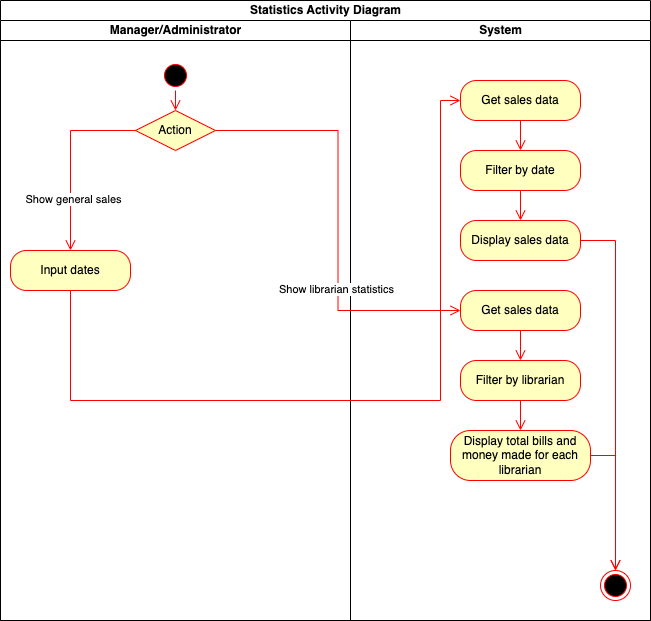

The diagram above was exported from draw.io. Its source (the exported page's mxGraphModel, read from the mxfile embedded in the PNG):
<mxGraphModel dx="1201" dy="539" grid="1" gridSize="10" guides="1" tooltips="1" connect="1" arrows="1" fold="1" page="1" pageScale="1" pageWidth="850" pageHeight="1100" math="0" shadow="0">
  <root>
    <mxCell id="0" />
    <mxCell id="1" parent="0" />
    <mxCell id="lMLaSFoOquWWwmZiVhs7-1" value="Statistics Activity Diagram" style="swimlane;childLayout=stackLayout;resizeParent=1;resizeParentMax=0;startSize=20;html=1;" vertex="1" parent="1">
      <mxGeometry x="140" y="40" width="650" height="620" as="geometry" />
    </mxCell>
    <mxCell id="lMLaSFoOquWWwmZiVhs7-2" value="Manager/Administrator" style="swimlane;startSize=20;html=1;" vertex="1" parent="lMLaSFoOquWWwmZiVhs7-1">
      <mxGeometry y="20" width="350" height="600" as="geometry" />
    </mxCell>
    <mxCell id="lMLaSFoOquWWwmZiVhs7-5" value="" style="ellipse;html=1;shape=startState;fillColor=#000000;strokeColor=#ff0000;" vertex="1" parent="lMLaSFoOquWWwmZiVhs7-2">
      <mxGeometry x="160" y="40" width="30" height="30" as="geometry" />
    </mxCell>
    <mxCell id="lMLaSFoOquWWwmZiVhs7-9" value="Action" style="rhombus;whiteSpace=wrap;html=1;fontColor=#000000;fillColor=#ffffc0;strokeColor=#ff0000;" vertex="1" parent="lMLaSFoOquWWwmZiVhs7-2">
      <mxGeometry x="135" y="90" width="80" height="40" as="geometry" />
    </mxCell>
    <mxCell id="lMLaSFoOquWWwmZiVhs7-6" value="" style="edgeStyle=orthogonalEdgeStyle;html=1;verticalAlign=bottom;endArrow=open;endSize=8;strokeColor=#ff0000;rounded=0;" edge="1" source="lMLaSFoOquWWwmZiVhs7-5" parent="lMLaSFoOquWWwmZiVhs7-2" target="lMLaSFoOquWWwmZiVhs7-9">
      <mxGeometry relative="1" as="geometry">
        <mxPoint x="145" y="130" as="targetPoint" />
      </mxGeometry>
    </mxCell>
    <mxCell id="lMLaSFoOquWWwmZiVhs7-10" value="" style="edgeStyle=orthogonalEdgeStyle;html=1;verticalAlign=bottom;endArrow=open;endSize=8;strokeColor=#ff0000;rounded=0;exitX=0;exitY=0.5;exitDx=0;exitDy=0;entryX=0.5;entryY=0;entryDx=0;entryDy=0;" edge="1" parent="lMLaSFoOquWWwmZiVhs7-2" source="lMLaSFoOquWWwmZiVhs7-9" target="lMLaSFoOquWWwmZiVhs7-19">
      <mxGeometry relative="1" as="geometry">
        <mxPoint x="70" y="220" as="targetPoint" />
        <mxPoint x="140" y="250" as="sourcePoint" />
      </mxGeometry>
    </mxCell>
    <mxCell id="lMLaSFoOquWWwmZiVhs7-37" value="Show general sales" style="edgeLabel;html=1;align=center;verticalAlign=middle;resizable=0;points=[];" vertex="1" connectable="0" parent="lMLaSFoOquWWwmZiVhs7-10">
      <mxGeometry x="0.44" y="2" relative="1" as="geometry">
        <mxPoint as="offset" />
      </mxGeometry>
    </mxCell>
    <mxCell id="lMLaSFoOquWWwmZiVhs7-19" value="Input dates" style="rounded=1;whiteSpace=wrap;html=1;arcSize=40;fontColor=#000000;fillColor=#ffffc0;strokeColor=#ff0000;" vertex="1" parent="lMLaSFoOquWWwmZiVhs7-2">
      <mxGeometry x="10" y="230" width="120" height="40" as="geometry" />
    </mxCell>
    <mxCell id="lMLaSFoOquWWwmZiVhs7-3" value="System" style="swimlane;startSize=20;html=1;" vertex="1" parent="lMLaSFoOquWWwmZiVhs7-1">
      <mxGeometry x="350" y="20" width="300" height="600" as="geometry" />
    </mxCell>
    <mxCell id="lMLaSFoOquWWwmZiVhs7-7" value="Get sales data" style="rounded=1;whiteSpace=wrap;html=1;arcSize=40;fontColor=#000000;fillColor=#ffffc0;strokeColor=#ff0000;" vertex="1" parent="lMLaSFoOquWWwmZiVhs7-3">
      <mxGeometry x="110" y="60" width="120" height="40" as="geometry" />
    </mxCell>
    <mxCell id="lMLaSFoOquWWwmZiVhs7-25" value="Filter by date" style="rounded=1;whiteSpace=wrap;html=1;arcSize=40;fontColor=#000000;fillColor=#ffffc0;strokeColor=#ff0000;" vertex="1" parent="lMLaSFoOquWWwmZiVhs7-3">
      <mxGeometry x="110" y="130" width="120" height="40" as="geometry" />
    </mxCell>
    <mxCell id="lMLaSFoOquWWwmZiVhs7-8" value="" style="edgeStyle=orthogonalEdgeStyle;html=1;verticalAlign=bottom;endArrow=open;endSize=8;strokeColor=#ff0000;rounded=0;" edge="1" source="lMLaSFoOquWWwmZiVhs7-7" parent="lMLaSFoOquWWwmZiVhs7-3" target="lMLaSFoOquWWwmZiVhs7-25">
      <mxGeometry relative="1" as="geometry">
        <mxPoint x="170" y="260" as="targetPoint" />
      </mxGeometry>
    </mxCell>
    <mxCell id="lMLaSFoOquWWwmZiVhs7-26" value="Display sales data" style="rounded=1;whiteSpace=wrap;html=1;arcSize=40;fontColor=#000000;fillColor=#ffffc0;strokeColor=#ff0000;" vertex="1" parent="lMLaSFoOquWWwmZiVhs7-3">
      <mxGeometry x="110" y="200" width="120" height="40" as="geometry" />
    </mxCell>
    <mxCell id="lMLaSFoOquWWwmZiVhs7-27" value="" style="edgeStyle=orthogonalEdgeStyle;html=1;verticalAlign=bottom;endArrow=open;endSize=8;strokeColor=#ff0000;rounded=0;" edge="1" source="lMLaSFoOquWWwmZiVhs7-26" parent="lMLaSFoOquWWwmZiVhs7-3" target="lMLaSFoOquWWwmZiVhs7-30">
      <mxGeometry relative="1" as="geometry">
        <mxPoint x="170" y="300" as="targetPoint" />
      </mxGeometry>
    </mxCell>
    <mxCell id="lMLaSFoOquWWwmZiVhs7-28" value="" style="edgeStyle=orthogonalEdgeStyle;html=1;verticalAlign=bottom;endArrow=open;endSize=8;strokeColor=#ff0000;rounded=0;exitX=0.5;exitY=1;exitDx=0;exitDy=0;entryX=0.5;entryY=0;entryDx=0;entryDy=0;" edge="1" parent="lMLaSFoOquWWwmZiVhs7-3" source="lMLaSFoOquWWwmZiVhs7-25" target="lMLaSFoOquWWwmZiVhs7-26">
      <mxGeometry relative="1" as="geometry">
        <mxPoint x="170" y="200" as="targetPoint" />
        <mxPoint x="180" y="250" as="sourcePoint" />
      </mxGeometry>
    </mxCell>
    <mxCell id="lMLaSFoOquWWwmZiVhs7-30" value="" style="ellipse;html=1;shape=endState;fillColor=#000000;strokeColor=#ff0000;" vertex="1" parent="lMLaSFoOquWWwmZiVhs7-3">
      <mxGeometry x="250" y="550" width="30" height="30" as="geometry" />
    </mxCell>
    <mxCell id="lMLaSFoOquWWwmZiVhs7-33" value="Get sales data" style="rounded=1;whiteSpace=wrap;html=1;arcSize=40;fontColor=#000000;fillColor=#ffffc0;strokeColor=#ff0000;" vertex="1" parent="lMLaSFoOquWWwmZiVhs7-3">
      <mxGeometry x="110" y="270" width="120" height="40" as="geometry" />
    </mxCell>
    <mxCell id="lMLaSFoOquWWwmZiVhs7-34" value="Filter by librarian" style="rounded=1;whiteSpace=wrap;html=1;arcSize=40;fontColor=#000000;fillColor=#ffffc0;strokeColor=#ff0000;" vertex="1" parent="lMLaSFoOquWWwmZiVhs7-3">
      <mxGeometry x="110" y="340" width="120" height="40" as="geometry" />
    </mxCell>
    <mxCell id="lMLaSFoOquWWwmZiVhs7-35" value="Display total bills and money made for each librarian" style="rounded=1;whiteSpace=wrap;html=1;arcSize=40;fontColor=#000000;fillColor=#ffffc0;strokeColor=#ff0000;" vertex="1" parent="lMLaSFoOquWWwmZiVhs7-3">
      <mxGeometry x="100" y="410" width="140" height="50" as="geometry" />
    </mxCell>
    <mxCell id="lMLaSFoOquWWwmZiVhs7-38" value="" style="edgeStyle=orthogonalEdgeStyle;html=1;verticalAlign=bottom;endArrow=open;endSize=8;strokeColor=#ff0000;rounded=0;exitX=0.5;exitY=1;exitDx=0;exitDy=0;entryX=0.5;entryY=0;entryDx=0;entryDy=0;" edge="1" parent="lMLaSFoOquWWwmZiVhs7-3" source="lMLaSFoOquWWwmZiVhs7-33" target="lMLaSFoOquWWwmZiVhs7-34">
      <mxGeometry relative="1" as="geometry">
        <mxPoint x="180" y="350" as="targetPoint" />
        <mxPoint x="180" y="320" as="sourcePoint" />
      </mxGeometry>
    </mxCell>
    <mxCell id="lMLaSFoOquWWwmZiVhs7-39" value="" style="edgeStyle=orthogonalEdgeStyle;html=1;verticalAlign=bottom;endArrow=open;endSize=8;strokeColor=#ff0000;rounded=0;exitX=0.5;exitY=1;exitDx=0;exitDy=0;entryX=0.5;entryY=0;entryDx=0;entryDy=0;" edge="1" parent="lMLaSFoOquWWwmZiVhs7-3" source="lMLaSFoOquWWwmZiVhs7-34" target="lMLaSFoOquWWwmZiVhs7-35">
      <mxGeometry relative="1" as="geometry">
        <mxPoint x="200" y="420" as="targetPoint" />
        <mxPoint x="200" y="390" as="sourcePoint" />
      </mxGeometry>
    </mxCell>
    <mxCell id="lMLaSFoOquWWwmZiVhs7-40" value="" style="edgeStyle=orthogonalEdgeStyle;html=1;verticalAlign=bottom;endArrow=open;endSize=8;strokeColor=#ff0000;rounded=0;exitX=1;exitY=0.5;exitDx=0;exitDy=0;" edge="1" parent="lMLaSFoOquWWwmZiVhs7-3" source="lMLaSFoOquWWwmZiVhs7-35" target="lMLaSFoOquWWwmZiVhs7-30">
      <mxGeometry relative="1" as="geometry">
        <mxPoint x="200" y="230" as="targetPoint" />
        <mxPoint x="200" y="200" as="sourcePoint" />
      </mxGeometry>
    </mxCell>
    <mxCell id="lMLaSFoOquWWwmZiVhs7-20" value="" style="edgeStyle=orthogonalEdgeStyle;html=1;verticalAlign=bottom;endArrow=open;endSize=8;strokeColor=#ff0000;rounded=0;entryX=0;entryY=0.5;entryDx=0;entryDy=0;" edge="1" source="lMLaSFoOquWWwmZiVhs7-19" parent="lMLaSFoOquWWwmZiVhs7-1" target="lMLaSFoOquWWwmZiVhs7-7">
      <mxGeometry relative="1" as="geometry">
        <mxPoint x="80" y="430" as="targetPoint" />
        <Array as="points">
          <mxPoint x="70" y="400" />
          <mxPoint x="440" y="400" />
          <mxPoint x="440" y="100" />
        </Array>
      </mxGeometry>
    </mxCell>
    <mxCell id="lMLaSFoOquWWwmZiVhs7-12" value="" style="edgeStyle=orthogonalEdgeStyle;html=1;verticalAlign=bottom;endArrow=open;endSize=8;strokeColor=#ff0000;rounded=0;exitX=1;exitY=0.5;exitDx=0;exitDy=0;entryX=0;entryY=0.5;entryDx=0;entryDy=0;" edge="1" parent="lMLaSFoOquWWwmZiVhs7-1" source="lMLaSFoOquWWwmZiVhs7-9" target="lMLaSFoOquWWwmZiVhs7-33">
      <mxGeometry relative="1" as="geometry">
        <mxPoint x="285" y="190" as="targetPoint" />
        <mxPoint x="115" y="140" as="sourcePoint" />
      </mxGeometry>
    </mxCell>
    <mxCell id="lMLaSFoOquWWwmZiVhs7-36" value="Show librarian statistics" style="edgeLabel;html=1;align=center;verticalAlign=middle;resizable=0;points=[];" vertex="1" connectable="0" parent="lMLaSFoOquWWwmZiVhs7-12">
      <mxGeometry x="0.3231" y="-2" relative="1" as="geometry">
        <mxPoint as="offset" />
      </mxGeometry>
    </mxCell>
  </root>
</mxGraphModel>